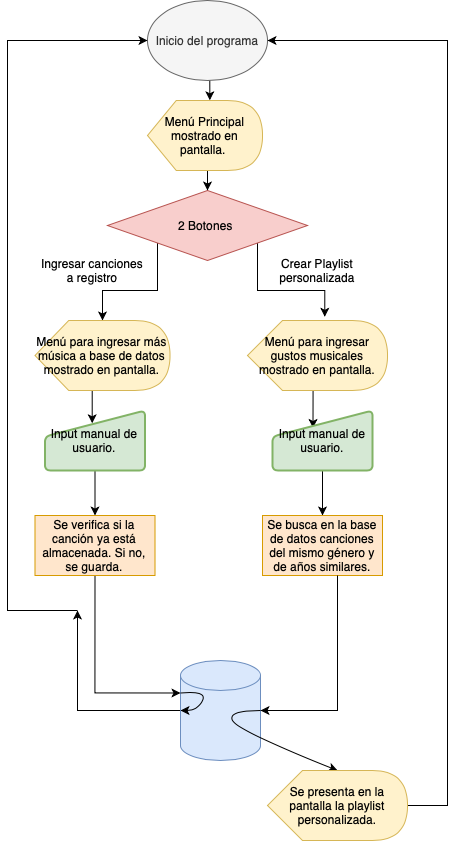

The diagram above was exported from draw.io. Its source (the exported page's mxGraphModel, read from the mxfile embedded in the PNG):
<mxGraphModel dx="1351" dy="921" grid="1" gridSize="10" guides="1" tooltips="1" connect="1" arrows="1" fold="1" page="1" pageScale="1" pageWidth="827" pageHeight="1169" math="0" shadow="0">
  <root>
    <mxCell id="WIyWlLk6GJQsqaUBKTNV-0" />
    <mxCell id="WIyWlLk6GJQsqaUBKTNV-1" parent="WIyWlLk6GJQsqaUBKTNV-0" />
    <mxCell id="VPEN899U5lS6FhjP-0vi-12" style="edgeStyle=orthogonalEdgeStyle;rounded=0;orthogonalLoop=1;jettySize=auto;html=1;exitX=0.5;exitY=1;exitDx=0;exitDy=0;entryX=0.542;entryY=-0.003;entryDx=0;entryDy=0;entryPerimeter=0;" edge="1" parent="WIyWlLk6GJQsqaUBKTNV-1" source="VPEN899U5lS6FhjP-0vi-0" target="VPEN899U5lS6FhjP-0vi-3">
      <mxGeometry relative="1" as="geometry" />
    </mxCell>
    <mxCell id="VPEN899U5lS6FhjP-0vi-0" value="Inicio del programa" style="ellipse;whiteSpace=wrap;html=1;fillColor=#f5f5f5;strokeColor=#666666;fontColor=#333333;" vertex="1" parent="WIyWlLk6GJQsqaUBKTNV-1">
      <mxGeometry x="380" y="40" width="120" height="80" as="geometry" />
    </mxCell>
    <mxCell id="VPEN899U5lS6FhjP-0vi-28" value="" style="edgeStyle=orthogonalEdgeStyle;rounded=0;orthogonalLoop=1;jettySize=auto;html=1;fontSize=12;" edge="1" parent="WIyWlLk6GJQsqaUBKTNV-1" source="VPEN899U5lS6FhjP-0vi-1">
      <mxGeometry relative="1" as="geometry">
        <mxPoint x="310" y="650" as="targetPoint" />
        <Array as="points">
          <mxPoint x="310" y="660" />
          <mxPoint x="310" y="660" />
        </Array>
      </mxGeometry>
    </mxCell>
    <mxCell id="VPEN899U5lS6FhjP-0vi-1" value="" style="shape=cylinder3;whiteSpace=wrap;html=1;boundedLbl=1;backgroundOutline=1;size=15;fillColor=#dae8fc;strokeColor=#6c8ebf;" vertex="1" parent="WIyWlLk6GJQsqaUBKTNV-1">
      <mxGeometry x="413" y="700" width="80" height="100" as="geometry" />
    </mxCell>
    <mxCell id="VPEN899U5lS6FhjP-0vi-6" style="edgeStyle=orthogonalEdgeStyle;rounded=0;orthogonalLoop=1;jettySize=auto;html=1;exitX=0;exitY=1;exitDx=0;exitDy=0;" edge="1" parent="WIyWlLk6GJQsqaUBKTNV-1" source="VPEN899U5lS6FhjP-0vi-2" target="VPEN899U5lS6FhjP-0vi-4">
      <mxGeometry relative="1" as="geometry" />
    </mxCell>
    <mxCell id="VPEN899U5lS6FhjP-0vi-7" style="edgeStyle=orthogonalEdgeStyle;rounded=0;orthogonalLoop=1;jettySize=auto;html=1;exitX=1;exitY=1;exitDx=0;exitDy=0;entryX=0.552;entryY=-0.053;entryDx=0;entryDy=0;entryPerimeter=0;" edge="1" parent="WIyWlLk6GJQsqaUBKTNV-1" source="VPEN899U5lS6FhjP-0vi-2" target="VPEN899U5lS6FhjP-0vi-5">
      <mxGeometry relative="1" as="geometry" />
    </mxCell>
    <mxCell id="VPEN899U5lS6FhjP-0vi-2" value="2 Botones&amp;nbsp;" style="rhombus;whiteSpace=wrap;html=1;fillColor=#f8cecc;strokeColor=#b85450;" vertex="1" parent="WIyWlLk6GJQsqaUBKTNV-1">
      <mxGeometry x="340" y="230" width="200" height="70" as="geometry" />
    </mxCell>
    <mxCell id="VPEN899U5lS6FhjP-0vi-13" style="edgeStyle=orthogonalEdgeStyle;rounded=0;orthogonalLoop=1;jettySize=auto;html=1;exitX=0;exitY=0;exitDx=54.375;exitDy=70;exitPerimeter=0;entryX=0.5;entryY=0;entryDx=0;entryDy=0;" edge="1" parent="WIyWlLk6GJQsqaUBKTNV-1" source="VPEN899U5lS6FhjP-0vi-3" target="VPEN899U5lS6FhjP-0vi-2">
      <mxGeometry relative="1" as="geometry" />
    </mxCell>
    <mxCell id="VPEN899U5lS6FhjP-0vi-3" value="Menú Principal mostrado en pantalla.&amp;nbsp;" style="shape=display;whiteSpace=wrap;html=1;fillColor=#fff2cc;strokeColor=#d6b656;" vertex="1" parent="WIyWlLk6GJQsqaUBKTNV-1">
      <mxGeometry x="380" y="140" width="115" height="70" as="geometry" />
    </mxCell>
    <mxCell id="VPEN899U5lS6FhjP-0vi-16" style="edgeStyle=orthogonalEdgeStyle;rounded=0;orthogonalLoop=1;jettySize=auto;html=1;exitX=0;exitY=0;exitDx=54.375;exitDy=70;exitPerimeter=0;entryX=0.472;entryY=0.213;entryDx=0;entryDy=0;entryPerimeter=0;" edge="1" parent="WIyWlLk6GJQsqaUBKTNV-1" source="VPEN899U5lS6FhjP-0vi-4" target="VPEN899U5lS6FhjP-0vi-14">
      <mxGeometry relative="1" as="geometry" />
    </mxCell>
    <mxCell id="VPEN899U5lS6FhjP-0vi-4" value="Menú para ingresar más música a base de datos mostrado en pantalla." style="shape=display;whiteSpace=wrap;html=1;fillColor=#fff2cc;strokeColor=#d6b656;fontSize=12;" vertex="1" parent="WIyWlLk6GJQsqaUBKTNV-1">
      <mxGeometry x="267.5" y="360" width="135" height="70" as="geometry" />
    </mxCell>
    <mxCell id="VPEN899U5lS6FhjP-0vi-18" style="edgeStyle=orthogonalEdgeStyle;rounded=0;orthogonalLoop=1;jettySize=auto;html=1;exitX=0;exitY=0;exitDx=70;exitDy=70;exitPerimeter=0;entryX=0.405;entryY=0.291;entryDx=0;entryDy=0;entryPerimeter=0;fontSize=12;" edge="1" parent="WIyWlLk6GJQsqaUBKTNV-1" source="VPEN899U5lS6FhjP-0vi-5" target="VPEN899U5lS6FhjP-0vi-15">
      <mxGeometry relative="1" as="geometry" />
    </mxCell>
    <mxCell id="VPEN899U5lS6FhjP-0vi-5" value="Menú para ingresar gustos musicales mostrado en pantalla." style="shape=display;whiteSpace=wrap;html=1;fillColor=#fff2cc;strokeColor=#d6b656;" vertex="1" parent="WIyWlLk6GJQsqaUBKTNV-1">
      <mxGeometry x="480" y="360" width="140" height="70" as="geometry" />
    </mxCell>
    <mxCell id="VPEN899U5lS6FhjP-0vi-8" value="Crear Playlist personalizada" style="text;html=1;strokeColor=none;fillColor=none;align=center;verticalAlign=middle;whiteSpace=wrap;rounded=0;" vertex="1" parent="WIyWlLk6GJQsqaUBKTNV-1">
      <mxGeometry x="500" y="300" width="100" height="20" as="geometry" />
    </mxCell>
    <mxCell id="VPEN899U5lS6FhjP-0vi-10" value="Ingresar canciones a registro" style="text;html=1;strokeColor=none;fillColor=none;align=center;verticalAlign=middle;whiteSpace=wrap;rounded=0;" vertex="1" parent="WIyWlLk6GJQsqaUBKTNV-1">
      <mxGeometry x="270" y="300" width="110" height="20" as="geometry" />
    </mxCell>
    <mxCell id="VPEN899U5lS6FhjP-0vi-20" value="" style="edgeStyle=orthogonalEdgeStyle;rounded=0;orthogonalLoop=1;jettySize=auto;html=1;fontSize=12;" edge="1" parent="WIyWlLk6GJQsqaUBKTNV-1" source="VPEN899U5lS6FhjP-0vi-14" target="VPEN899U5lS6FhjP-0vi-19">
      <mxGeometry relative="1" as="geometry" />
    </mxCell>
    <mxCell id="VPEN899U5lS6FhjP-0vi-14" value="Input manual de usuario." style="html=1;strokeWidth=2;shape=manualInput;whiteSpace=wrap;rounded=1;size=26;arcSize=11;fillColor=#d5e8d4;strokeColor=#82b366;" vertex="1" parent="WIyWlLk6GJQsqaUBKTNV-1">
      <mxGeometry x="277.5" y="450" width="100" height="60" as="geometry" />
    </mxCell>
    <mxCell id="VPEN899U5lS6FhjP-0vi-22" value="" style="edgeStyle=orthogonalEdgeStyle;rounded=0;orthogonalLoop=1;jettySize=auto;html=1;fontSize=12;" edge="1" parent="WIyWlLk6GJQsqaUBKTNV-1" source="VPEN899U5lS6FhjP-0vi-15" target="VPEN899U5lS6FhjP-0vi-21">
      <mxGeometry relative="1" as="geometry" />
    </mxCell>
    <mxCell id="VPEN899U5lS6FhjP-0vi-15" value="Input manual de usuario." style="html=1;strokeWidth=2;shape=manualInput;whiteSpace=wrap;rounded=1;size=26;arcSize=11;fillColor=#d5e8d4;strokeColor=#82b366;" vertex="1" parent="WIyWlLk6GJQsqaUBKTNV-1">
      <mxGeometry x="505" y="450" width="100" height="60" as="geometry" />
    </mxCell>
    <mxCell id="VPEN899U5lS6FhjP-0vi-27" style="edgeStyle=orthogonalEdgeStyle;rounded=0;orthogonalLoop=1;jettySize=auto;html=1;entryX=0;entryY=0.5;entryDx=0;entryDy=0;fontSize=12;" edge="1" parent="WIyWlLk6GJQsqaUBKTNV-1" target="VPEN899U5lS6FhjP-0vi-0">
      <mxGeometry relative="1" as="geometry">
        <mxPoint x="310" y="650" as="sourcePoint" />
        <Array as="points">
          <mxPoint x="240" y="650" />
          <mxPoint x="240" y="80" />
        </Array>
      </mxGeometry>
    </mxCell>
    <mxCell id="VPEN899U5lS6FhjP-0vi-35" style="edgeStyle=orthogonalEdgeStyle;rounded=0;orthogonalLoop=1;jettySize=auto;html=1;entryX=0;entryY=0;entryDx=0;entryDy=32.5;entryPerimeter=0;fontSize=12;exitX=0.5;exitY=1;exitDx=0;exitDy=0;" edge="1" parent="WIyWlLk6GJQsqaUBKTNV-1" source="VPEN899U5lS6FhjP-0vi-19" target="VPEN899U5lS6FhjP-0vi-1">
      <mxGeometry relative="1" as="geometry" />
    </mxCell>
    <mxCell id="VPEN899U5lS6FhjP-0vi-19" value="Se verifica si la canción ya está almacenada. Si no, se guarda." style="rounded=0;whiteSpace=wrap;html=1;fontSize=12;fillColor=#ffe6cc;strokeColor=#d79b00;" vertex="1" parent="WIyWlLk6GJQsqaUBKTNV-1">
      <mxGeometry x="267.5" y="555" width="120" height="60" as="geometry" />
    </mxCell>
    <mxCell id="VPEN899U5lS6FhjP-0vi-21" value="Se busca en la base de datos canciones del mismo género y de años similares." style="rounded=0;whiteSpace=wrap;html=1;fontSize=12;fillColor=#ffe6cc;strokeColor=#d79b00;" vertex="1" parent="WIyWlLk6GJQsqaUBKTNV-1">
      <mxGeometry x="495" y="555" width="120" height="60" as="geometry" />
    </mxCell>
    <mxCell id="VPEN899U5lS6FhjP-0vi-33" value="" style="edgeStyle=orthogonalEdgeStyle;rounded=0;orthogonalLoop=1;jettySize=auto;html=1;fontSize=12;entryX=1;entryY=0.5;entryDx=0;entryDy=0;entryPerimeter=0;" edge="1" parent="WIyWlLk6GJQsqaUBKTNV-1" target="VPEN899U5lS6FhjP-0vi-1">
      <mxGeometry relative="1" as="geometry">
        <mxPoint x="569.9988235294118" y="614.9999999999998" as="sourcePoint" />
        <Array as="points">
          <mxPoint x="570" y="750" />
        </Array>
        <mxPoint x="500" y="750" as="targetPoint" />
      </mxGeometry>
    </mxCell>
    <mxCell id="VPEN899U5lS6FhjP-0vi-36" value="" style="curved=1;endArrow=classic;html=1;fontSize=12;exitX=0;exitY=0;exitDx=0;exitDy=32.5;exitPerimeter=0;entryX=0;entryY=0.5;entryDx=0;entryDy=0;entryPerimeter=0;" edge="1" parent="WIyWlLk6GJQsqaUBKTNV-1" source="VPEN899U5lS6FhjP-0vi-1" target="VPEN899U5lS6FhjP-0vi-1">
      <mxGeometry width="50" height="50" relative="1" as="geometry">
        <mxPoint x="450" y="700" as="sourcePoint" />
        <mxPoint x="500" y="650" as="targetPoint" />
        <Array as="points">
          <mxPoint x="440" y="730" />
          <mxPoint x="430" y="750" />
        </Array>
      </mxGeometry>
    </mxCell>
    <mxCell id="VPEN899U5lS6FhjP-0vi-38" value="" style="curved=1;endArrow=classic;html=1;fontSize=12;exitX=1;exitY=0.5;exitDx=0;exitDy=0;exitPerimeter=0;entryX=0;entryY=0;entryDx=70;entryDy=0;entryPerimeter=0;" edge="1" parent="WIyWlLk6GJQsqaUBKTNV-1" source="VPEN899U5lS6FhjP-0vi-1" target="VPEN899U5lS6FhjP-0vi-39">
      <mxGeometry width="50" height="50" relative="1" as="geometry">
        <mxPoint x="450" y="700" as="sourcePoint" />
        <mxPoint x="570" y="800" as="targetPoint" />
        <Array as="points">
          <mxPoint x="460" y="750" />
          <mxPoint x="470" y="770" />
        </Array>
      </mxGeometry>
    </mxCell>
    <mxCell id="VPEN899U5lS6FhjP-0vi-40" style="edgeStyle=orthogonalEdgeStyle;rounded=0;orthogonalLoop=1;jettySize=auto;html=1;entryX=1;entryY=0.5;entryDx=0;entryDy=0;fontSize=12;" edge="1" parent="WIyWlLk6GJQsqaUBKTNV-1" source="VPEN899U5lS6FhjP-0vi-39" target="VPEN899U5lS6FhjP-0vi-0">
      <mxGeometry relative="1" as="geometry">
        <Array as="points">
          <mxPoint x="680" y="845" />
          <mxPoint x="680" y="80" />
        </Array>
      </mxGeometry>
    </mxCell>
    <mxCell id="VPEN899U5lS6FhjP-0vi-39" value="Se presenta en la pantalla la playlist personalizada." style="shape=display;whiteSpace=wrap;html=1;fillColor=#fff2cc;strokeColor=#d6b656;" vertex="1" parent="WIyWlLk6GJQsqaUBKTNV-1">
      <mxGeometry x="500" y="810" width="140" height="70" as="geometry" />
    </mxCell>
  </root>
</mxGraphModel>